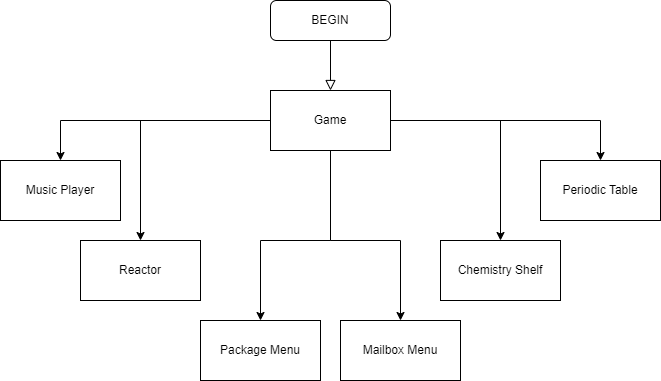

The diagram above was exported from draw.io. Its source (the exported page's mxGraphModel, read from the mxfile embedded in the PNG):
<mxGraphModel dx="1877" dy="581" grid="1" gridSize="10" guides="1" tooltips="1" connect="1" arrows="1" fold="1" page="1" pageScale="1" pageWidth="827" pageHeight="1169" math="0" shadow="0">
  <root>
    <mxCell id="WIyWlLk6GJQsqaUBKTNV-0" />
    <mxCell id="WIyWlLk6GJQsqaUBKTNV-1" parent="WIyWlLk6GJQsqaUBKTNV-0" />
    <mxCell id="WIyWlLk6GJQsqaUBKTNV-2" value="" style="rounded=0;html=1;jettySize=auto;orthogonalLoop=1;fontSize=11;endArrow=block;endFill=0;endSize=8;strokeWidth=1;shadow=0;labelBackgroundColor=none;edgeStyle=orthogonalEdgeStyle;" parent="WIyWlLk6GJQsqaUBKTNV-1" source="WIyWlLk6GJQsqaUBKTNV-3" edge="1">
      <mxGeometry relative="1" as="geometry">
        <mxPoint x="220" y="170" as="targetPoint" />
      </mxGeometry>
    </mxCell>
    <mxCell id="WIyWlLk6GJQsqaUBKTNV-3" value="BEGIN" style="rounded=1;whiteSpace=wrap;html=1;fontSize=12;glass=0;strokeWidth=1;shadow=0;" parent="WIyWlLk6GJQsqaUBKTNV-1" vertex="1">
      <mxGeometry x="160" y="80" width="120" height="40" as="geometry" />
    </mxCell>
    <mxCell id="jvSNLFyWbIbcxJg3kqKZ-7" style="edgeStyle=orthogonalEdgeStyle;rounded=0;orthogonalLoop=1;jettySize=auto;html=1;entryX=0.5;entryY=0;entryDx=0;entryDy=0;" edge="1" parent="WIyWlLk6GJQsqaUBKTNV-1" source="jvSNLFyWbIbcxJg3kqKZ-0" target="jvSNLFyWbIbcxJg3kqKZ-5">
      <mxGeometry relative="1" as="geometry" />
    </mxCell>
    <mxCell id="jvSNLFyWbIbcxJg3kqKZ-8" style="edgeStyle=orthogonalEdgeStyle;rounded=0;orthogonalLoop=1;jettySize=auto;html=1;" edge="1" parent="WIyWlLk6GJQsqaUBKTNV-1" source="jvSNLFyWbIbcxJg3kqKZ-0" target="jvSNLFyWbIbcxJg3kqKZ-1">
      <mxGeometry relative="1" as="geometry" />
    </mxCell>
    <mxCell id="jvSNLFyWbIbcxJg3kqKZ-13" style="edgeStyle=orthogonalEdgeStyle;rounded=0;orthogonalLoop=1;jettySize=auto;html=1;" edge="1" parent="WIyWlLk6GJQsqaUBKTNV-1" source="jvSNLFyWbIbcxJg3kqKZ-0" target="jvSNLFyWbIbcxJg3kqKZ-6">
      <mxGeometry relative="1" as="geometry">
        <Array as="points">
          <mxPoint x="220" y="320" />
          <mxPoint x="150" y="320" />
        </Array>
      </mxGeometry>
    </mxCell>
    <mxCell id="jvSNLFyWbIbcxJg3kqKZ-0" value="Game" style="rounded=0;whiteSpace=wrap;html=1;" vertex="1" parent="WIyWlLk6GJQsqaUBKTNV-1">
      <mxGeometry x="160" y="170" width="120" height="60" as="geometry" />
    </mxCell>
    <mxCell id="jvSNLFyWbIbcxJg3kqKZ-1" value="Periodic Table" style="rounded=0;whiteSpace=wrap;html=1;" vertex="1" parent="WIyWlLk6GJQsqaUBKTNV-1">
      <mxGeometry x="430" y="240" width="120" height="60" as="geometry" />
    </mxCell>
    <mxCell id="jvSNLFyWbIbcxJg3kqKZ-2" value="Chemistry Shelf" style="rounded=0;whiteSpace=wrap;html=1;" vertex="1" parent="WIyWlLk6GJQsqaUBKTNV-1">
      <mxGeometry x="330" y="320" width="120" height="60" as="geometry" />
    </mxCell>
    <mxCell id="jvSNLFyWbIbcxJg3kqKZ-3" value="Mailbox Menu" style="rounded=0;whiteSpace=wrap;html=1;" vertex="1" parent="WIyWlLk6GJQsqaUBKTNV-1">
      <mxGeometry x="230" y="400" width="120" height="60" as="geometry" />
    </mxCell>
    <mxCell id="jvSNLFyWbIbcxJg3kqKZ-4" value="Reactor" style="rounded=0;whiteSpace=wrap;html=1;" vertex="1" parent="WIyWlLk6GJQsqaUBKTNV-1">
      <mxGeometry x="-30" y="320" width="120" height="60" as="geometry" />
    </mxCell>
    <mxCell id="jvSNLFyWbIbcxJg3kqKZ-5" value="Music Player" style="rounded=0;whiteSpace=wrap;html=1;" vertex="1" parent="WIyWlLk6GJQsqaUBKTNV-1">
      <mxGeometry x="-110" y="240" width="120" height="60" as="geometry" />
    </mxCell>
    <mxCell id="jvSNLFyWbIbcxJg3kqKZ-6" value="Package Menu" style="rounded=0;whiteSpace=wrap;html=1;" vertex="1" parent="WIyWlLk6GJQsqaUBKTNV-1">
      <mxGeometry x="90" y="400" width="120" height="60" as="geometry" />
    </mxCell>
    <mxCell id="jvSNLFyWbIbcxJg3kqKZ-11" value="" style="endArrow=classic;html=1;rounded=0;entryX=0.5;entryY=0;entryDx=0;entryDy=0;exitX=1;exitY=0.5;exitDx=0;exitDy=0;" edge="1" parent="WIyWlLk6GJQsqaUBKTNV-1" source="jvSNLFyWbIbcxJg3kqKZ-0" target="jvSNLFyWbIbcxJg3kqKZ-2">
      <mxGeometry width="50" height="50" relative="1" as="geometry">
        <mxPoint x="230" y="330" as="sourcePoint" />
        <mxPoint x="280" y="280" as="targetPoint" />
        <Array as="points">
          <mxPoint x="390" y="200" />
        </Array>
      </mxGeometry>
    </mxCell>
    <mxCell id="jvSNLFyWbIbcxJg3kqKZ-12" value="" style="endArrow=classic;html=1;rounded=0;entryX=0.5;entryY=0;entryDx=0;entryDy=0;exitX=0;exitY=0.5;exitDx=0;exitDy=0;" edge="1" parent="WIyWlLk6GJQsqaUBKTNV-1" source="jvSNLFyWbIbcxJg3kqKZ-0" target="jvSNLFyWbIbcxJg3kqKZ-4">
      <mxGeometry width="50" height="50" relative="1" as="geometry">
        <mxPoint x="230" y="330" as="sourcePoint" />
        <mxPoint x="280" y="280" as="targetPoint" />
        <Array as="points">
          <mxPoint x="30" y="200" />
        </Array>
      </mxGeometry>
    </mxCell>
    <mxCell id="jvSNLFyWbIbcxJg3kqKZ-14" value="" style="endArrow=classic;html=1;rounded=0;entryX=0.5;entryY=0;entryDx=0;entryDy=0;exitX=0.5;exitY=1;exitDx=0;exitDy=0;" edge="1" parent="WIyWlLk6GJQsqaUBKTNV-1" source="jvSNLFyWbIbcxJg3kqKZ-0" target="jvSNLFyWbIbcxJg3kqKZ-3">
      <mxGeometry width="50" height="50" relative="1" as="geometry">
        <mxPoint x="210" y="240" as="sourcePoint" />
        <mxPoint x="280" y="280" as="targetPoint" />
        <Array as="points">
          <mxPoint x="220" y="320" />
          <mxPoint x="290" y="320" />
        </Array>
      </mxGeometry>
    </mxCell>
  </root>
</mxGraphModel>